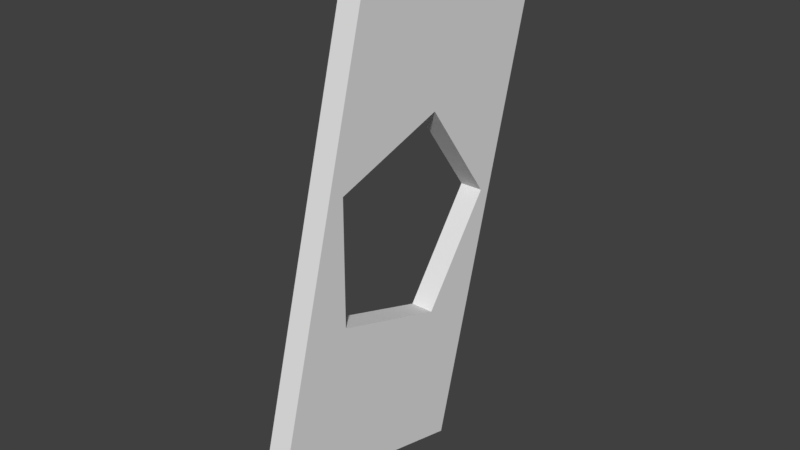 # Source: PentagonWallFrame_15_.blend  (saved by Blender 2.79.0; exported with 4.5.12 LTS)
import bpy
from mathutils import Matrix  # noqa: F401  (used for matrix-valued properties, if any)

bpy.ops.wm.read_factory_settings(use_empty=True)
scene = bpy.context.scene
scene.name = 'Scene'

# ---- collections
col_collection_1 = bpy.data.collections.new('Collection 1'); scene.collection.children.link(col_collection_1)

# ---- materials (node trees are filled in below, after node groups)
mat_cube_outer = bpy.data.materials.new('Cube_Outer')
mat_cube_outer.alpha_threshold = 0.0
mat_cube_outer.use_transparent_shadow = False
mat_cube_outer.roughness = 0.5
mat_cube_inner = bpy.data.materials.new('Cube_Inner')
mat_cube_inner.alpha_threshold = 0.0
mat_cube_inner.use_transparent_shadow = False
mat_cube_inner.roughness = 0.5

# ---- material node trees

# ---- world
world_world = bpy.data.worlds.new('World'); scene.world = world_world
world_world.color = (0.05088, 0.05088, 0.05088)
world_world.use_sun_shadow = False
world_world.sun_shadow_jitter_overblur = 0.0
world_world.cycles.sampling_method = 'MANUAL'

# ---- meshes
me_cube_001 = bpy.data.meshes.new('Cube.001')
me_cube_001.from_pydata([(-0.1, 0.4483, -2.191), (-0.1, -1.484, -1.673), (-0.1, 1.484, 1.673), (-0.1, -0.4483, 2.191), (0.1, 0.4483, -2.191), (0.1, -1.484, -1.673), (0.1, 1.484, 1.673), (0.1, -0.4483, 2.191), (0.1, 0.9229, -0.003221), (-0.1, 0.9229, -0.003221), (0.1, 0.2821, -0.8787), (-0.1, 0.2821, -0.8787), (0.1, -0.7447, 0.545), (-0.1, -0.7447, 0.545), (0.1, -0.7485, -0.5398), (-0.1, -0.7485, -0.5398), (0.1, 0.2882, 0.8767), (-0.1, 0.2882, 0.8767)], [], [(5, 7, 3, 1), (6, 2, 3, 7), (0, 4, 5, 1), (17, 13, 3), (6, 7, 16), (13, 17, 16, 12), (16, 17, 9, 8), (15, 11, 1), (9, 11, 10, 8), (4, 10, 5), (11, 15, 14, 10), (0, 2, 6, 4), (2, 0, 9), (2, 9, 17), (12, 5, 14), (2, 17, 3), (8, 4, 6), (7, 12, 16), (16, 8, 6), (0, 1, 11), (11, 9, 0), (4, 8, 10), (10, 14, 5), (15, 13, 12, 14), (13, 15, 1), (3, 13, 1), (7, 5, 12)])
me_cube_001.materials.append(mat_cube_outer)
me_cube_001.materials.append(mat_cube_inner)
me_cube_001.use_remesh_preserve_volume = False
me_cube_001.use_remesh_preserve_attributes = False
me_cube_001.use_mirror_vertex_groups = False
me_cube_001.update()

# ---- objects
ob_cube = bpy.data.objects.new('Cube', me_cube_001)

# ---- transforms, parenting, visibility, modifiers, constraints
ob_cube.location = (0.0, 0.0, 0.0)
ob_cube.lineart.crease_threshold = 0.0

# ---- collection membership
col_collection_1.objects.link(ob_cube)

# ---- scene / render settings (as saved in the file)
scene.frame_start = 1; scene.frame_end = 250; scene.frame_set(1)
scene.render.engine = 'BLENDER_EEVEE_NEXT'
scene.render.resolution_percentage = 50
scene.render.dither_intensity = 0.0
scene.cycles.use_denoising = False
scene.cycles.samples = 128
scene.cycles.sampling_pattern = 'TABULATED_SOBOL'
scene.cycles.light_sampling_threshold = 0.0
scene.cycles.use_adaptive_sampling = False
scene.cycles.use_light_tree = False
scene.cycles.blur_glossy = 0.0
scene.cycles.sample_clamp_indirect = 0.0
scene.view_settings.view_transform = 'Standard'
bpy.context.view_layer.update()

# ---- added for rendering (the .blend has no active camera and no usable light): camera, sun
cam_auto = bpy.data.cameras.new('AutoCamera')
cam_auto.lens = 50.0
cam_auto.sensor_width = 36.0
cam_auto.clip_end = 1000.0
ob_auto_camera = bpy.data.objects.new('AutoCamera', cam_auto)
scene.collection.objects.link(ob_auto_camera)
ob_auto_camera.location = (4.89932, -5.87919, 3.91946)
ob_auto_camera.rotation_euler = (1.09748, -7.21219e-08, 0.694738)
scene.camera = ob_auto_camera
light_auto_sun = bpy.data.lights.new('AutoSun', 'SUN')
light_auto_sun.energy = 3.0
light_auto_sun.angle = 0.0523599
ob_auto_sun = bpy.data.objects.new('AutoSun', light_auto_sun)
scene.collection.objects.link(ob_auto_sun)
ob_auto_sun.rotation_euler = (0.872665, 0.174533, 0.523599)
bpy.context.view_layer.update()
